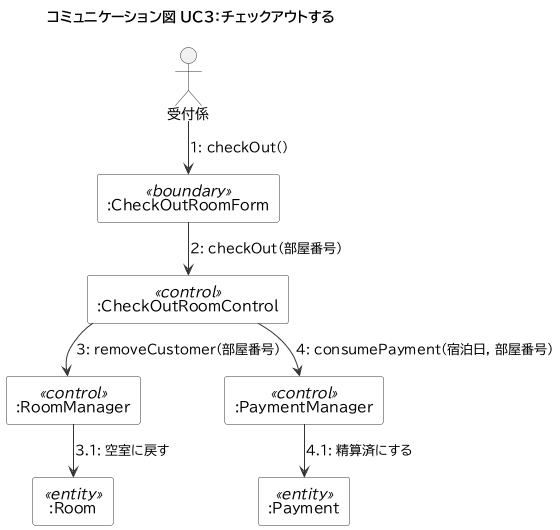

The diagram above was rendered by PlantUML. Its source (embedded in the PNG):
@startuml
!pragma layout smetana
!include _style.iuml
title コミュニケーション図 UC3：チェックアウトする

actor 受付係 as clerk
rectangle ":CheckOutRoomForm" <<boundary>> as form
rectangle ":CheckOutRoomControl" <<control>> as control
rectangle ":RoomManager" <<control>> as rm
rectangle ":PaymentManager" <<control>> as pm
rectangle ":Room" <<entity>> as room
rectangle ":Payment" <<entity>> as pay

clerk --> form : 1: checkOut()
form --> control : 2: checkOut(部屋番号)
control --> rm : 3: removeCustomer(部屋番号)
rm --> room : 3.1: 空室に戻す
control --> pm : 4: consumePayment(宿泊日, 部屋番号)
pm --> pay : 4.1: 精算済にする
@enduml